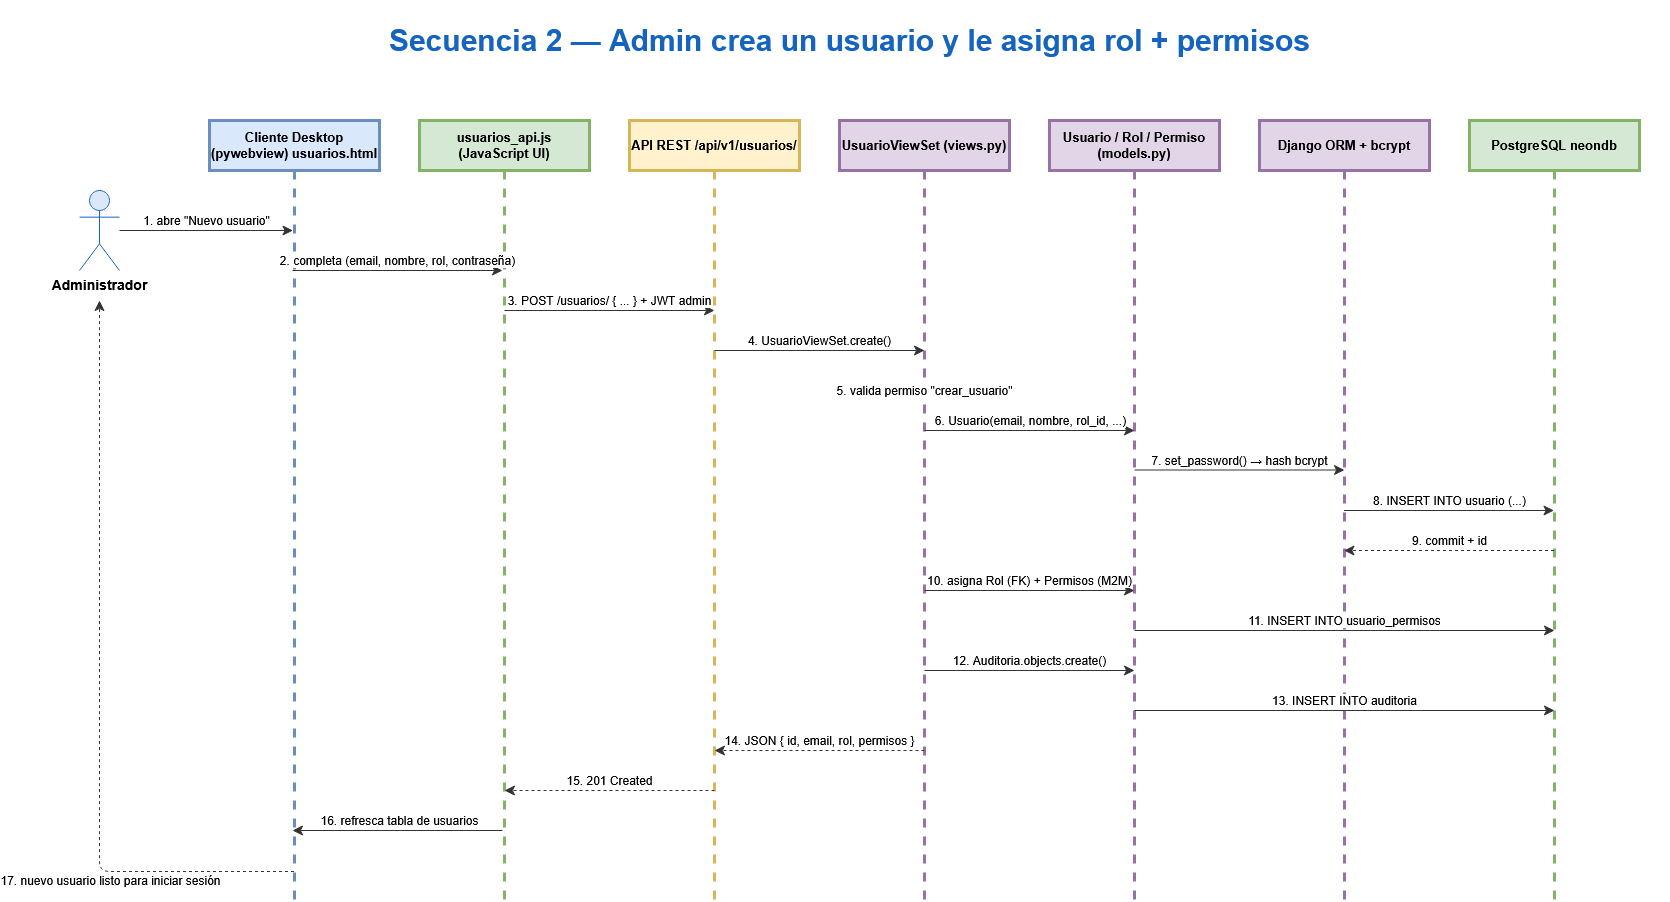

The diagram above was exported from draw.io. Its source (the exported page's mxGraphModel, read from the mxfile embedded in the PNG):
<mxGraphModel dx="3933" dy="1244" grid="1" gridSize="10" guides="1" tooltips="1" connect="1" arrows="1" fold="1" page="1" pageScale="1" pageWidth="827" pageHeight="1169" math="0" shadow="0">
  <root>
    <mxCell id="mjc4bkPL_3YOAiOJXnwd-0" />
    <mxCell id="mjc4bkPL_3YOAiOJXnwd-1" parent="mjc4bkPL_3YOAiOJXnwd-0" />
    <mxCell id="mjc4bkPL_3YOAiOJXnwd-2" parent="mjc4bkPL_3YOAiOJXnwd-1" style="text;html=1;align=center;fontSize=30;fontStyle=1;fontColor=#1565c0;verticalAlign=middle;" value="Secuencia 2 — Admin crea un usuario y le asigna rol + permisos" vertex="1">
      <mxGeometry height="80" width="1640" x="-1233" y="135" as="geometry" />
    </mxCell>
    <mxCell id="mjc4bkPL_3YOAiOJXnwd-3" parent="mjc4bkPL_3YOAiOJXnwd-1" style="shape=umlActor;html=1;fontSize=14;fontStyle=1;fillColor=#dae8fc;strokeColor=#1565c0;verticalLabelPosition=bottom;verticalAlign=top;" value="Administrador" vertex="1">
      <mxGeometry height="80" width="40" x="-1183" y="325" as="geometry" />
    </mxCell>
    <mxCell id="mjc4bkPL_3YOAiOJXnwd-4" parent="mjc4bkPL_3YOAiOJXnwd-1" style="shape=umlLifeline;perimeter=lifelinePerimeter;whiteSpace=wrap;html=1;container=1;dropTarget=0;collapsible=0;recursiveResize=0;outlineConnect=0;fontSize=13;fontStyle=1;fillColor=#dae8fc;strokeColor=#6c8ebf;size=50;strokeWidth=3;" value="Cliente Desktop (pywebview) usuarios.html" vertex="1">
      <mxGeometry height="780" width="170" x="-1053" y="255" as="geometry" />
    </mxCell>
    <mxCell id="mjc4bkPL_3YOAiOJXnwd-5" parent="mjc4bkPL_3YOAiOJXnwd-1" style="shape=umlLifeline;perimeter=lifelinePerimeter;whiteSpace=wrap;html=1;container=1;dropTarget=0;collapsible=0;recursiveResize=0;outlineConnect=0;fontSize=13;fontStyle=1;fillColor=#d5e8d4;strokeColor=#82b366;size=50;strokeWidth=3;" value="usuarios_api.js (JavaScript UI)" vertex="1">
      <mxGeometry height="780" width="170" x="-843" y="255" as="geometry" />
    </mxCell>
    <mxCell id="mjc4bkPL_3YOAiOJXnwd-6" parent="mjc4bkPL_3YOAiOJXnwd-1" style="shape=umlLifeline;perimeter=lifelinePerimeter;whiteSpace=wrap;html=1;container=1;dropTarget=0;collapsible=0;recursiveResize=0;outlineConnect=0;fontSize=13;fontStyle=1;fillColor=#fff2cc;strokeColor=#d6b656;size=50;strokeWidth=3;" value="API REST /api/v1/usuarios/" vertex="1">
      <mxGeometry height="780" width="170" x="-633" y="255" as="geometry" />
    </mxCell>
    <mxCell id="mjc4bkPL_3YOAiOJXnwd-7" parent="mjc4bkPL_3YOAiOJXnwd-1" style="shape=umlLifeline;perimeter=lifelinePerimeter;whiteSpace=wrap;html=1;container=1;dropTarget=0;collapsible=0;recursiveResize=0;outlineConnect=0;fontSize=13;fontStyle=1;fillColor=#e1d5e7;strokeColor=#9673a6;size=50;strokeWidth=3;" value="UsuarioViewSet (views.py)" vertex="1">
      <mxGeometry height="780" width="170" x="-423" y="255" as="geometry" />
    </mxCell>
    <mxCell id="mjc4bkPL_3YOAiOJXnwd-8" parent="mjc4bkPL_3YOAiOJXnwd-1" style="shape=umlLifeline;perimeter=lifelinePerimeter;whiteSpace=wrap;html=1;container=1;dropTarget=0;collapsible=0;recursiveResize=0;outlineConnect=0;fontSize=13;fontStyle=1;fillColor=#e1d5e7;strokeColor=#9673a6;size=50;strokeWidth=3;" value="Usuario / Rol / Permiso (models.py)" vertex="1">
      <mxGeometry height="780" width="170" x="-213" y="255" as="geometry" />
    </mxCell>
    <mxCell id="mjc4bkPL_3YOAiOJXnwd-9" parent="mjc4bkPL_3YOAiOJXnwd-1" style="shape=umlLifeline;perimeter=lifelinePerimeter;whiteSpace=wrap;html=1;container=1;dropTarget=0;collapsible=0;recursiveResize=0;outlineConnect=0;fontSize=13;fontStyle=1;fillColor=#e1d5e7;strokeColor=#9673a6;size=50;strokeWidth=3;" value="Django ORM + bcrypt" vertex="1">
      <mxGeometry height="780" width="170" x="-3" y="255" as="geometry" />
    </mxCell>
    <mxCell id="mjc4bkPL_3YOAiOJXnwd-10" parent="mjc4bkPL_3YOAiOJXnwd-1" style="shape=umlLifeline;perimeter=lifelinePerimeter;whiteSpace=wrap;html=1;container=1;dropTarget=0;collapsible=0;recursiveResize=0;outlineConnect=0;fontSize=13;fontStyle=1;fillColor=#d5e8d4;strokeColor=#82b366;size=50;strokeWidth=3;" value="PostgreSQL neondb" vertex="1">
      <mxGeometry height="780" width="170" x="207" y="255" as="geometry" />
    </mxCell>
    <mxCell id="mjc4bkPL_3YOAiOJXnwd-11" edge="1" parent="mjc4bkPL_3YOAiOJXnwd-1" source="mjc4bkPL_3YOAiOJXnwd-3" style="html=1;verticalAlign=bottom;endArrow=classic;endFill=1;endSize=8;strokeColor=light-dark(#333333,#FFFFFF);fontSize=12;labelBackgroundColor=#ffffff;" target="mjc4bkPL_3YOAiOJXnwd-4" value="1. abre &quot;Nuevo usuario&quot;">
      <mxGeometry relative="1" as="geometry" />
    </mxCell>
    <mxCell id="mjc4bkPL_3YOAiOJXnwd-12" edge="1" parent="mjc4bkPL_3YOAiOJXnwd-1" style="html=1;verticalAlign=bottom;endArrow=classic;endFill=1;endSize=8;strokeColor=light-dark(#333333,#FFFFFF);fontSize=12;labelBackgroundColor=#ffffff;exitX=0.5;exitY=0.08;exitDx=0;exitDy=0;entryX=0.5;entryY=0.08;entryDx=0;entryDy=0;" value="2. completa (email, nombre, rol, contraseña)">
      <mxGeometry relative="1" as="geometry">
        <mxPoint x="-969.9999999999998" y="405" as="sourcePoint" />
        <mxPoint x="-759.9999999999995" y="405" as="targetPoint" />
      </mxGeometry>
    </mxCell>
    <mxCell id="mjc4bkPL_3YOAiOJXnwd-13" edge="1" parent="mjc4bkPL_3YOAiOJXnwd-1" style="html=1;verticalAlign=bottom;endArrow=classic;endFill=1;endSize=8;strokeColor=light-dark(#333333,#FFFFFF);fontSize=12;labelBackgroundColor=#ffffff;exitX=0.5;exitY=0.14;exitDx=0;exitDy=0;entryX=0.5;entryY=0.14;entryDx=0;entryDy=0;" value="3. POST /usuarios/  { ... } + JWT admin">
      <mxGeometry relative="1" as="geometry">
        <mxPoint x="-757.9999999999995" y="445" as="sourcePoint" />
        <mxPoint x="-547.9999999999995" y="445" as="targetPoint" />
      </mxGeometry>
    </mxCell>
    <mxCell id="mjc4bkPL_3YOAiOJXnwd-14" edge="1" parent="mjc4bkPL_3YOAiOJXnwd-1" style="html=1;verticalAlign=bottom;endArrow=classic;endFill=1;endSize=8;strokeColor=light-dark(#333333,#FFFFFF);fontSize=12;labelBackgroundColor=#ffffff;exitX=0.5;exitY=0.2;exitDx=0;exitDy=0;entryX=0.5;entryY=0.2;entryDx=0;entryDy=0;" value="4. UsuarioViewSet.create()">
      <mxGeometry relative="1" as="geometry">
        <mxPoint x="-547.9999999999995" y="485.0000000000001" as="sourcePoint" />
        <mxPoint x="-338" y="485.0000000000001" as="targetPoint" />
      </mxGeometry>
    </mxCell>
    <mxCell id="mjc4bkPL_3YOAiOJXnwd-15" edge="1" parent="mjc4bkPL_3YOAiOJXnwd-1" style="html=1;verticalAlign=bottom;endArrow=classic;endFill=1;endSize=8;strokeColor=#333;fontSize=12;labelBackgroundColor=#ffffff;exitX=0.5;exitY=0.26;exitDx=0;exitDy=0;entryX=0.5;entryY=0.26;entryDx=0;entryDy=0;" value="5. valida permiso &quot;crear_usuario&quot;">
      <mxGeometry relative="1" y="6" as="geometry">
        <mxPoint y="6" as="offset" />
        <mxPoint x="-338.5" y="529" as="sourcePoint" />
        <mxPoint x="-338.5" y="529" as="targetPoint" />
      </mxGeometry>
    </mxCell>
    <mxCell id="mjc4bkPL_3YOAiOJXnwd-16" edge="1" parent="mjc4bkPL_3YOAiOJXnwd-1" style="html=1;verticalAlign=bottom;endArrow=classic;endFill=1;endSize=8;strokeColor=light-dark(#333333,#FFFFFF);fontSize=12;labelBackgroundColor=#ffffff;exitX=0.5;exitY=0.32;exitDx=0;exitDy=0;entryX=0.5;entryY=0.32;entryDx=0;entryDy=0;" value="6. Usuario(email, nombre, rol_id, ...)">
      <mxGeometry relative="1" x="0.0048" as="geometry">
        <mxPoint as="offset" />
        <mxPoint x="-338" y="565" as="sourcePoint" />
        <mxPoint x="-128" y="565" as="targetPoint" />
      </mxGeometry>
    </mxCell>
    <mxCell id="mjc4bkPL_3YOAiOJXnwd-17" edge="1" parent="mjc4bkPL_3YOAiOJXnwd-1" style="html=1;verticalAlign=bottom;endArrow=classic;endFill=1;endSize=8;strokeColor=light-dark(#333333,#FFFFFF);fontSize=12;labelBackgroundColor=#ffffff;exitX=0.5;exitY=0.38;exitDx=0;exitDy=0;entryX=0.5;entryY=0.38;entryDx=0;entryDy=0;" value="7. set_password() → hash bcrypt">
      <mxGeometry relative="1" as="geometry">
        <mxPoint x="-128" y="604.5" as="sourcePoint" />
        <mxPoint x="82" y="604.5" as="targetPoint" />
      </mxGeometry>
    </mxCell>
    <mxCell id="mjc4bkPL_3YOAiOJXnwd-18" edge="1" parent="mjc4bkPL_3YOAiOJXnwd-1" style="html=1;verticalAlign=bottom;endArrow=classic;endFill=1;endSize=8;strokeColor=light-dark(#333333,#FFFFFF);fontSize=12;labelBackgroundColor=#ffffff;exitX=0.5;exitY=0.44;exitDx=0;exitDy=0;entryX=0.5;entryY=0.44;entryDx=0;entryDy=0;" value="8. INSERT INTO usuario (...)">
      <mxGeometry relative="1" as="geometry">
        <mxPoint x="81.5" y="645" as="sourcePoint" />
        <mxPoint x="291.5" y="645" as="targetPoint" />
      </mxGeometry>
    </mxCell>
    <mxCell id="mjc4bkPL_3YOAiOJXnwd-19" edge="1" parent="mjc4bkPL_3YOAiOJXnwd-1" style="html=1;verticalAlign=bottom;endArrow=classic;endFill=1;endSize=8;strokeColor=light-dark(#333333,#FFFFFF);fontSize=12;dashed=1;labelBackgroundColor=#ffffff;exitX=0.5;exitY=0.5;exitDx=0;exitDy=0;entryX=0.5;entryY=0.5;entryDx=0;entryDy=0;" value="9. commit + id">
      <mxGeometry relative="1" as="geometry">
        <mxPoint x="291.5" y="685" as="sourcePoint" />
        <mxPoint x="81.5" y="685" as="targetPoint" />
      </mxGeometry>
    </mxCell>
    <mxCell id="mjc4bkPL_3YOAiOJXnwd-20" edge="1" parent="mjc4bkPL_3YOAiOJXnwd-1" style="html=1;verticalAlign=bottom;endArrow=classic;endFill=1;endSize=8;strokeColor=light-dark(#333333,#FFFFFF);fontSize=12;labelBackgroundColor=#ffffff;exitX=0.5;exitY=0.56;exitDx=0;exitDy=0;entryX=0.5;entryY=0.56;entryDx=0;entryDy=0;" value="10. asigna Rol (FK) + Permisos (M2M)">
      <mxGeometry relative="1" as="geometry">
        <mxPoint x="-338" y="725" as="sourcePoint" />
        <mxPoint x="-128" y="725" as="targetPoint" />
      </mxGeometry>
    </mxCell>
    <mxCell id="mjc4bkPL_3YOAiOJXnwd-21" edge="1" parent="mjc4bkPL_3YOAiOJXnwd-1" style="html=1;verticalAlign=bottom;endArrow=classic;endFill=1;endSize=8;strokeColor=light-dark(#333333,#FFFFFF);fontSize=12;labelBackgroundColor=#ffffff;exitX=0.5;exitY=0.62;exitDx=0;exitDy=0;entryX=0.5;entryY=0.62;entryDx=0;entryDy=0;" value="11. INSERT INTO usuario_permisos">
      <mxGeometry relative="1" as="geometry">
        <mxPoint x="-128" y="765" as="sourcePoint" />
        <mxPoint x="292" y="765" as="targetPoint" />
      </mxGeometry>
    </mxCell>
    <mxCell id="mjc4bkPL_3YOAiOJXnwd-22" edge="1" parent="mjc4bkPL_3YOAiOJXnwd-1" style="html=1;verticalAlign=bottom;endArrow=classic;endFill=1;endSize=8;strokeColor=light-dark(#333333,#FFFFFF);fontSize=12;labelBackgroundColor=#ffffff;exitX=0.5;exitY=0.68;exitDx=0;exitDy=0;entryX=0.5;entryY=0.68;entryDx=0;entryDy=0;" value="12. Auditoria.objects.create()">
      <mxGeometry relative="1" as="geometry">
        <mxPoint x="-338" y="805" as="sourcePoint" />
        <mxPoint x="-128" y="805" as="targetPoint" />
      </mxGeometry>
    </mxCell>
    <mxCell id="mjc4bkPL_3YOAiOJXnwd-23" edge="1" parent="mjc4bkPL_3YOAiOJXnwd-1" style="html=1;verticalAlign=bottom;endArrow=classic;endFill=1;endSize=8;strokeColor=light-dark(#333333,#FFFFFF);fontSize=12;labelBackgroundColor=#ffffff;exitX=0.5;exitY=0.74;exitDx=0;exitDy=0;entryX=0.5;entryY=0.74;entryDx=0;entryDy=0;" value="13. INSERT INTO auditoria">
      <mxGeometry relative="1" as="geometry">
        <mxPoint x="-128" y="845" as="sourcePoint" />
        <mxPoint x="292" y="845" as="targetPoint" />
      </mxGeometry>
    </mxCell>
    <mxCell id="mjc4bkPL_3YOAiOJXnwd-24" edge="1" parent="mjc4bkPL_3YOAiOJXnwd-1" style="html=1;verticalAlign=bottom;endArrow=classic;endFill=1;endSize=8;strokeColor=light-dark(#333333,#FFFFFF);fontSize=12;dashed=1;labelBackgroundColor=#ffffff;exitX=0.5;exitY=0.8;exitDx=0;exitDy=0;entryX=0.5;entryY=0.8;entryDx=0;entryDy=0;" value="14. JSON { id, email, rol, permisos }">
      <mxGeometry relative="1" as="geometry">
        <mxPoint x="-338" y="885" as="sourcePoint" />
        <mxPoint x="-548" y="885" as="targetPoint" />
      </mxGeometry>
    </mxCell>
    <mxCell id="mjc4bkPL_3YOAiOJXnwd-25" edge="1" parent="mjc4bkPL_3YOAiOJXnwd-1" style="html=1;verticalAlign=bottom;endArrow=classic;endFill=1;endSize=8;strokeColor=light-dark(#333333,#FFFFFF);fontSize=12;dashed=1;labelBackgroundColor=#ffffff;exitX=0.5;exitY=0.86;exitDx=0;exitDy=0;entryX=0.5;entryY=0.86;entryDx=0;entryDy=0;" value="15. 201 Created">
      <mxGeometry relative="1" as="geometry">
        <mxPoint x="-548" y="925" as="sourcePoint" />
        <mxPoint x="-758" y="925" as="targetPoint" />
      </mxGeometry>
    </mxCell>
    <mxCell id="mjc4bkPL_3YOAiOJXnwd-26" edge="1" parent="mjc4bkPL_3YOAiOJXnwd-1" style="html=1;verticalAlign=bottom;endArrow=classic;endFill=1;endSize=8;strokeColor=light-dark(#333333,#FFFFFF);fontSize=12;labelBackgroundColor=#ffffff;exitX=0.5;exitY=0.92;exitDx=0;exitDy=0;entryX=0.5;entryY=0.92;entryDx=0;entryDy=0;" value="16. refresca tabla de usuarios">
      <mxGeometry relative="1" x="-0.019" as="geometry">
        <mxPoint as="offset" />
        <mxPoint x="-760" y="965.0000000000002" as="sourcePoint" />
        <mxPoint x="-970" y="965.0000000000002" as="targetPoint" />
      </mxGeometry>
    </mxCell>
    <mxCell id="mjc4bkPL_3YOAiOJXnwd-27" edge="1" parent="mjc4bkPL_3YOAiOJXnwd-1" style="html=1;verticalAlign=bottom;endArrow=classic;endFill=1;endSize=8;strokeColor=light-dark(#333333,#FFFFFF);fontSize=12;dashed=1;labelBackgroundColor=#ffffff;" value="17. nuevo usuario listo para iniciar sesión">
      <mxGeometry relative="1" x="-0.518" y="19" as="geometry">
        <mxPoint as="offset" />
        <Array as="points">
          <mxPoint x="-1163" y="1006" />
        </Array>
        <mxPoint x="-968.5" y="1006" as="sourcePoint" />
        <mxPoint x="-1163" y="435" as="targetPoint" />
      </mxGeometry>
    </mxCell>
  </root>
</mxGraphModel>